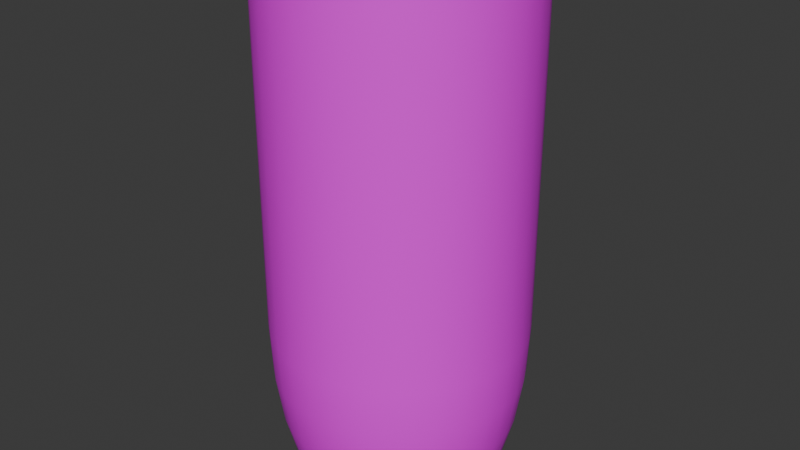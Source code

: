 # Source: dispenser.blend  (saved by Blender 4.1.24; exported with 4.5.12 LTS)
import bpy
from mathutils import Matrix  # noqa: F401  (used for matrix-valued properties, if any)

bpy.ops.wm.read_factory_settings(use_empty=True)
scene = bpy.context.scene
scene.name = 'Scene'

# ---- collections
col_collection = bpy.data.collections.new('Collection'); scene.collection.children.link(col_collection)

# ---- images (referenced by path relative to the original .blend; pixels are not part of the script)
import os
ASSET_DIR = os.environ.get("B2B_ASSET_DIR", "")  # directory of the original .blend (textures are referenced by path, not embedded)
HERE = os.path.dirname(os.path.abspath(__file__))  # packed textures are extracted next to this script under _unpacked/

def load_image(name, relpath, width, height, colorspace="sRGB"):
    """Load a texture the original file referenced (path relative to the .blend, or extracted next to this script)."""
    p = next((c for c in (os.path.join(HERE, relpath), os.path.join(ASSET_DIR, relpath)) if relpath and os.path.exists(c)), "")
    if p:
        img = bpy.data.images.load(p, check_existing=True)
        img.name = name
    else:  # same state as the original file: an image datablock whose file is absent (Cycles renders it pink)
        img = bpy.data.images.new(name, width, height)
        img.source = "FILE"
        img.filepath = "//" + (relpath or name)
    img.colorspace_settings.name = colorspace
    return img
img_untitled = load_image('Untitled', 'dispenser.png', 1024, 1024, 'sRGB')

# ---- materials (node trees are filled in below, after node groups)
mat_material_001 = bpy.data.materials.new('Material.001')
mat_material_001.use_transparent_shadow = False

# ---- node groups
ng_smooth_by_angle = bpy.data.node_groups.new('Smooth by Angle', 'GeometryNodeTree')
_s = ng_smooth_by_angle.interface.new_socket(name='Mesh', in_out='OUTPUT', socket_type='NodeSocketGeometry')
_s = ng_smooth_by_angle.interface.new_socket(name='Mesh', in_out='INPUT', socket_type='NodeSocketGeometry')
_s = ng_smooth_by_angle.interface.new_socket(name='Angle', in_out='INPUT', socket_type='NodeSocketFloat')
_s.subtype = 'ANGLE'
_s.default_value = 0.5236
_s.min_value = 0.0
_s.max_value = 3.142
_s.description = 'Maximum face angle for smooth edges'
_s = ng_smooth_by_angle.interface.new_socket(name='Ignore Sharpness', in_out='INPUT', socket_type='NodeSocketBool')
_s.force_non_field = True
ng_smooth_by_angle.is_modifier = True
_N = ng_smooth_by_angle.nodes; _L = ng_smooth_by_angle.links
n0 = _N.new('GeometryNodeSetShadeSmooth'); n0.name = 'Set Shade Smooth'; n0.location = (120, -80)
n0.domain = 'EDGE'
n1 = _N.new('GeometryNodeSetShadeSmooth'); n1.name = 'Set Shade Smooth.001'; n1.location = (300, -80)
n2 = _N.new('NodeGroupOutput'); n2.name = 'Group Output'; n2.location = (480, -80)
n3 = _N.new('GeometryNodeInputMeshEdgeAngle'); n3.name = 'Edge Angle'; n3.location = (-440, -240)
n4 = _N.new('NodeGroupInput'); n4.name = 'Group Input'; n4.location = (-80, -80)
n5 = _N.new('GeometryNodeInputEdgeSmooth'); n5.name = 'Is Edge Smooth'; n5.location = (-260, -120)
n6 = _N.new('GeometryNodeInputShadeSmooth'); n6.name = 'Is Shade Smooth'; n6.location = (-440, -397)
n7 = _N.new('FunctionNodeCompare'); n7.name = 'Compare'; n7.location = (-260, -260)
n7.operation = 'LESS_EQUAL'
n7.inputs[6].default_value = (0.0, 0.0, 0.0, 0.0)
n7.inputs[7].default_value = (0.0, 0.0, 0.0, 0.0)
n8 = _N.new('FunctionNodeBooleanMath'); n8.name = 'Boolean Math.001'; n8.location = (-80, -260)
n9 = _N.new('NodeGroupInput'); n9.name = 'Group Input.001'; n9.location = (-440, -329)
n10 = _N.new('NodeGroupInput'); n10.name = 'Group Input.002'; n10.location = (-259, -189)
n11 = _N.new('FunctionNodeBooleanMath'); n11.name = 'Boolean Math'; n11.location = (-80, -149)
n11.operation = 'OR'
n12 = _N.new('FunctionNodeBooleanMath'); n12.name = 'Boolean Math.002'; n12.location = (-260, -380)
n12.operation = 'OR'
n13 = _N.new('NodeGroupInput'); n13.name = 'Group Input.003'; n13.location = (-440, -460)
_L.new(n3.outputs[0], n7.inputs[0])
_L.new(n1.outputs[0], n2.inputs[0])
_L.new(n9.outputs[1], n7.inputs[1])
_L.new(n7.outputs[0], n8.inputs[0])
_L.new(n4.outputs[0], n0.inputs[0])
_L.new(n0.outputs[0], n1.inputs[0])
_L.new(n8.outputs[0], n0.inputs[2])
_L.new(n10.outputs[2], n11.inputs[1])
_L.new(n5.outputs[0], n11.inputs[0])
_L.new(n11.outputs[0], n0.inputs[1])
_L.new(n13.outputs[2], n12.inputs[1])
_L.new(n6.outputs[0], n12.inputs[0])
_L.new(n12.outputs[0], n8.inputs[1])
n2.is_active_output = True

# ---- material node trees
mat_material_001.use_nodes = True; mat_material_001.node_tree.nodes.clear()
_N = mat_material_001.node_tree.nodes; _L = mat_material_001.node_tree.links
n0 = _N.new('ShaderNodeBsdfPrincipled'); n0.name = 'Principled BSDF'; n0.location = (10, 300)
n1 = _N.new('ShaderNodeOutputMaterial'); n1.name = 'Material Output'; n1.location = (300, 300)
n2 = _N.new('ShaderNodeTexImage'); n2.name = 'Image Texture'; n2.location = (-427, 248)
n2.image = img_untitled
_L.new(n0.outputs[0], n1.inputs[0])
_L.new(n2.outputs[0], n0.inputs[0])
n1.is_active_output = True

# ---- world
world_world = bpy.data.worlds.new('World'); scene.world = world_world
world_world.use_nodes = True; world_world.node_tree.nodes.clear()
_N = world_world.node_tree.nodes; _L = world_world.node_tree.links
n0 = _N.new('ShaderNodeOutputWorld'); n0.name = 'World Output'; n0.location = (300, 300)
n1 = _N.new('ShaderNodeBackground'); n1.name = 'Background'; n1.location = (10, 300)
n1.inputs[0].default_value = (0.05088, 0.05088, 0.05088, 1.0)
_L.new(n1.outputs[0], n0.inputs[0])
n0.is_active_output = True
world_world.color = (0.05088, 0.05088, 0.05088)
world_world.use_sun_shadow = False
world_world.sun_shadow_jitter_overblur = 0.0

# ---- meshes
me_sphere = bpy.data.meshes.new('Sphere')
me_sphere.from_pydata([(0.0, 0.7, 0.0), (0.0, 0.6865, -0.2731), (0.0, 0.582, -0.7778), (0.1366, 0.6865, 0.0), (0.1339, 0.6734, -0.2731), (0.1262, 0.6343, -0.5358), (0.1135, 0.5708, -0.7778), (0.2679, 0.6467, 0.0), (0.2627, 0.6343, -0.2731), (0.2475, 0.5975, -0.5358), (0.2227, 0.5377, -0.7778), (0.3889, 0.582, 0.0), (0.3814, 0.5708, -0.2731), (0.3593, 0.5377, -0.5358), (0.3234, 0.4839, -0.7778), (0.495, 0.495, 0.0), (0.4855, 0.4855, -0.2731), (0.4573, 0.4573, -0.5358), (0.4116, 0.4116, -0.7778), (0.582, 0.3889, 0.0), (0.5708, 0.3814, -0.2731), (0.5377, 0.3593, -0.5358), (0.4839, 0.3234, -0.7778), (0.6467, 0.2679, 0.0), (0.6343, 0.2627, -0.2731), (0.5975, 0.2475, -0.5358), (0.5377, 0.2227, -0.7778), (0.6865, 0.1366, 0.0), (0.6734, 0.1339, -0.2731), (0.6343, 0.1262, -0.5358), (0.5708, 0.1135, -0.7778), (0.7, -1.49e-08, 0.0), (0.6865, -7.451e-08, -0.2731), (0.6467, -1.49e-08, -0.5358), (0.582, -2.235e-08, -0.7778), (0.6865, -0.1366, 0.0), (0.6734, -0.1339, -0.2731), (0.6343, -0.1262, -0.5358), (0.5708, -0.1135, -0.7778), (0.6467, -0.2679, 0.0), (0.6343, -0.2627, -0.2731), (0.5975, -0.2475, -0.5358), (0.5377, -0.2227, -0.7778), (0.582, -0.3889, 0.0), (0.5708, -0.3814, -0.2731), (0.5377, -0.3593, -0.5358), (0.4839, -0.3234, -0.7778), (0.495, -0.495, 0.0), (0.4855, -0.4855, -0.2731), (0.4573, -0.4573, -0.5358), (0.4116, -0.4116, -0.7778), (0.3889, -0.582, 0.0), (0.3814, -0.5708, -0.2731), (0.3593, -0.5377, -0.5358), (0.3234, -0.4839, -0.7778), (0.2679, -0.6467, 0.0), (0.2627, -0.6343, -0.2731), (0.2475, -0.5975, -0.5358), (0.2227, -0.5377, -0.7778), (0.1366, -0.6865, 0.0), (0.1339, -0.6734, -0.2731), (0.1262, -0.6343, -0.5358), (0.1135, -0.5708, -0.7778), (-4.47e-08, -0.7, 0.0), (-1.043e-07, -0.6865, -0.2731), (-5.96e-08, -0.6467, -0.5358), (-8.196e-08, -0.582, -0.7778), (-0.1366, -0.6865, 0.0), (-0.1339, -0.6734, -0.2731), (-0.1262, -0.6343, -0.5358), (-0.1135, -0.5708, -0.7778), (-0.2679, -0.6467, 0.0), (-0.2627, -0.6343, -0.2731), (-0.2475, -0.5975, -0.5358), (-0.2227, -0.5377, -0.7778), (-0.3889, -0.582, 0.0), (-0.3814, -0.5708, -0.2731), (-0.3593, -0.5377, -0.5358), (-0.3234, -0.4839, -0.7778), (-0.495, -0.495, 0.0), (-0.4855, -0.4855, -0.2731), (-0.4573, -0.4573, -0.5358), (-0.4116, -0.4116, -0.7778), (-0.582, -0.3889, 0.0), (-0.5708, -0.3814, -0.2731), (-0.5377, -0.3593, -0.5358), (-0.4839, -0.3234, -0.7778), (-0.6467, -0.2679, 0.0), (-0.6343, -0.2627, -0.2731), (-0.5975, -0.2475, -0.5358), (-0.5377, -0.2227, -0.7778), (6.091e-08, 0.5058, 1.169), (-0.09867, 0.4961, 1.169), (-0.1936, 0.4673, 1.169), (-0.6865, -0.1366, 0.0), (-0.6734, -0.1339, -0.2731), (-0.6343, -0.1262, -0.5358), (-0.5708, -0.1135, -0.7778), (-0.281, 0.4205, 1.169), (-0.3576, 0.3576, 1.169), (-0.4205, 0.281, 1.169), (-0.7, 1.192e-07, 0.0), (-0.6865, 1.49e-07, -0.2731), (-0.6467, 1.192e-07, -0.5358), (-0.582, 1.416e-07, -0.7778), (-0.4673, 0.1936, 1.169), (-0.4961, 0.09867, 1.169), (-0.5058, 1.523e-08, 1.169), (-0.6865, 0.1366, 0.0), (-0.6734, 0.1339, -0.2731), (-0.6343, 0.1262, -0.5358), (-0.5708, 0.1135, -0.7778), (-0.4961, -0.09867, 1.169), (-0.4673, -0.1936, 1.169), (-0.4205, -0.281, 1.169), (-0.6467, 0.2679, 0.0), (-0.6343, 0.2627, -0.2731), (-0.5975, 0.2475, -0.5358), (-0.5377, 0.2227, -0.7778), (-0.3576, -0.3576, 1.169), (-0.281, -0.4205, 1.169), (-0.1936, -0.4673, 1.169), (-0.582, 0.3889, 0.0), (-0.5708, 0.3814, -0.2731), (-0.5377, 0.3593, -0.5358), (-0.4839, 0.3234, -0.7778), (-0.09867, -0.4961, 1.169), (-3.045e-08, -0.5058, 1.169), (0.09867, -0.4961, 1.169), (-0.495, 0.495, 0.0), (-0.4855, 0.4855, -0.2731), (-0.4573, 0.4573, -0.5358), (-0.4116, 0.4116, -0.7778), (0.1936, -0.4673, 1.169), (0.281, -0.4205, 1.169), (0.3576, -0.3576, 1.169), (-0.3889, 0.582, 0.0), (-0.3814, 0.5708, -0.2731), (-0.3593, 0.5377, -0.5358), (-0.3234, 0.4839, -0.7778), (0.4205, -0.281, 1.169), (0.4673, -0.1936, 1.169), (0.4961, -0.09867, 1.169), (-0.2679, 0.6467, 0.0), (-0.2627, 0.6343, -0.2731), (-0.2475, 0.5975, -0.5358), (-0.2227, 0.5377, -0.7778), (0.5058, 0.0, 1.169), (0.4961, 0.09867, 1.169), (0.4673, 0.1936, 1.169), (-0.1366, 0.6865, 0.0), (-0.1339, 0.6734, -0.2731), (-0.1262, 0.6343, -0.5358), (-0.1135, 0.5708, -0.7778), (0.4205, 0.281, 1.169), (0.3576, 0.3576, 1.169), (0.281, 0.4205, 1.169), (2.086e-07, 0.6467, -0.5358), (0.1936, 0.4673, 1.169), (0.09867, 0.4961, 1.169), (0.0, 0.7, 2.0), (0.1366, 0.6865, 2.0), (0.2679, 0.6467, 2.0), (0.3889, 0.582, 2.0), (0.495, 0.495, 2.0), (0.582, 0.3889, 2.0), (0.6467, 0.2679, 2.0), (0.6865, 0.1366, 2.0), (0.7, -1.49e-08, 2.0), (0.6865, -0.1366, 2.0), (0.6467, -0.2679, 2.0), (0.582, -0.3889, 2.0), (0.495, -0.495, 2.0), (0.3889, -0.582, 2.0), (0.2679, -0.6467, 2.0), (0.1366, -0.6865, 2.0), (-4.47e-08, -0.7, 2.0), (-0.1366, -0.6865, 2.0), (-0.2679, -0.6467, 2.0), (-0.3889, -0.582, 2.0), (-0.495, -0.495, 2.0), (-0.582, -0.3889, 2.0), (-0.6467, -0.2679, 2.0), (-0.6865, -0.1366, 2.0), (-0.7, 1.192e-07, 2.0), (-0.6865, 0.1366, 2.0), (-0.6467, 0.2679, 2.0), (-0.582, 0.3889, 2.0), (-0.495, 0.495, 2.0), (-0.3889, 0.582, 2.0), (-0.2679, 0.6467, 2.0), (-0.1366, 0.6865, 2.0), (0.09867, 0.4961, -0.8831), (0.1045, 0.5253, -0.891), (0.205, 0.4948, -0.891), (0.1936, 0.4673, -0.8831), (0.2975, 0.4453, -0.891), (0.281, 0.4205, -0.8831), (0.3787, 0.3787, -0.891), (0.3576, 0.3576, -0.8831), (0.4453, 0.2975, -0.891), (0.4205, 0.281, -0.8831), (0.4948, 0.205, -0.891), (0.4673, 0.1936, -0.8831), (0.5253, 0.1045, -0.891), (0.4961, 0.09867, -0.8831), (0.5356, -1.042e-08, -0.891), (0.5058, 0.0, -0.8831), (0.5253, -0.1045, -0.891), (0.4961, -0.09867, -0.8831), (0.4948, -0.205, -0.891), (0.4673, -0.1936, -0.8831), (0.4453, -0.2975, -0.891), (0.4205, -0.281, -0.8831), (0.3787, -0.3787, -0.891), (0.3576, -0.3576, -0.8831), (0.2975, -0.4453, -0.891), (0.281, -0.4205, -0.8831), (0.205, -0.4948, -0.891), (0.1936, -0.4673, -0.8831), (0.1045, -0.5253, -0.891), (0.09867, -0.4961, -0.8831), (-5.412e-08, -0.5356, -0.891), (-3.045e-08, -0.5058, -0.8831), (-0.1045, -0.5253, -0.891), (-0.09867, -0.4961, -0.8831), (-0.205, -0.4948, -0.891), (-0.1936, -0.4673, -0.8831), (-0.2975, -0.4453, -0.891), (-0.281, -0.4205, -0.8831), (-0.3787, -0.3787, -0.891), (-0.3576, -0.3576, -0.8831), (-0.4453, -0.2975, -0.891), (-0.4205, -0.281, -0.8831), (-0.4948, -0.205, -0.891), (-0.4673, -0.1936, -0.8831), (-0.5253, -0.1045, -0.891), (-0.4961, -0.09867, -0.8831), (-0.5356, 7.396e-08, -0.891), (-0.5058, 1.523e-08, -0.8831), (-0.5253, 0.1045, -0.891), (-0.4961, 0.09867, -0.8831), (-0.4948, 0.205, -0.891), (-0.4673, 0.1936, -0.8831), (-0.4453, 0.2975, -0.891), (-0.4205, 0.281, -0.8831), (-0.3787, 0.3787, -0.891), (-0.3576, 0.3576, -0.8831), (-0.2975, 0.4453, -0.891), (-0.281, 0.4205, -0.8831), (-0.205, 0.4948, -0.891), (-0.1936, 0.4673, -0.8831), (-0.1045, 0.5253, -0.891), (-0.09867, 0.4961, -0.8831), (3.181e-08, 0.5356, -0.891), (6.091e-08, 0.5058, -0.8831)], [], [(1, 0, 3, 4), (157, 1, 4, 5), (2, 157, 5, 6), (194, 10, 14, 196), (4, 3, 7, 8), (5, 4, 8, 9), (6, 5, 9, 10), (192, 195, 158, 159), (10, 9, 13, 14), (195, 197, 156, 158), (8, 7, 11, 12), (9, 8, 12, 13), (12, 11, 15, 16), (13, 12, 16, 17), (14, 13, 17, 18), (197, 199, 155, 156), (199, 201, 154, 155), (16, 15, 19, 20), (17, 16, 20, 21), (18, 17, 21, 22), (20, 19, 23, 24), (21, 20, 24, 25), (22, 21, 25, 26), (201, 203, 149, 154), (203, 205, 148, 149), (24, 23, 27, 28), (25, 24, 28, 29), (26, 25, 29, 30), (28, 27, 31, 32), (29, 28, 32, 33), (30, 29, 33, 34), (205, 207, 147, 148), (32, 31, 35, 36), (33, 32, 36, 37), (34, 33, 37, 38), (207, 209, 142, 147), (37, 36, 40, 41), (38, 37, 41, 42), (209, 211, 141, 142), (36, 35, 39, 40), (40, 39, 43, 44), (41, 40, 44, 45), (42, 41, 45, 46), (211, 213, 140, 141), (45, 44, 48, 49), (46, 45, 49, 50), (213, 215, 135, 140), (44, 43, 47, 48), (48, 47, 51, 52), (49, 48, 52, 53), (50, 49, 53, 54), (215, 217, 134, 135), (54, 53, 57, 58), (217, 219, 133, 134), (52, 51, 55, 56), (53, 52, 56, 57), (56, 55, 59, 60), (57, 56, 60, 61), (58, 57, 61, 62), (219, 221, 128, 133), (62, 61, 65, 66), (221, 223, 127, 128), (60, 59, 63, 64), (61, 60, 64, 65), (64, 63, 67, 68), (65, 64, 68, 69), (66, 65, 69, 70), (223, 225, 126, 127), (225, 227, 121, 126), (68, 67, 71, 72), (69, 68, 72, 73), (70, 69, 73, 74), (72, 71, 75, 76), (73, 72, 76, 77), (74, 73, 77, 78), (227, 229, 120, 121), (76, 75, 79, 80), (77, 76, 80, 81), (78, 77, 81, 82), (229, 231, 119, 120), (80, 79, 83, 84), (81, 80, 84, 85), (82, 81, 85, 86), (231, 233, 114, 119), (84, 83, 87, 88), (85, 84, 88, 89), (86, 85, 89, 90), (233, 235, 113, 114), (89, 88, 95, 96), (90, 89, 96, 97), (235, 237, 112, 113), (88, 87, 94, 95), (95, 94, 101, 102), (96, 95, 102, 103), (97, 96, 103, 104), (237, 239, 107, 112), (103, 102, 109, 110), (104, 103, 110, 111), (239, 241, 106, 107), (198, 18, 22, 200), (232, 86, 90, 234), (246, 132, 139, 248), (204, 30, 34, 206), (102, 101, 108, 109), (212, 46, 50, 214), (218, 58, 62, 220), (234, 90, 97, 236), (109, 108, 115, 116), (110, 109, 116, 117), (111, 110, 117, 118), (241, 243, 105, 106), (253, 255, 91, 92), (118, 117, 124, 125), (243, 245, 100, 105), (228, 78, 82, 230), (242, 118, 125, 244), (255, 192, 159, 91), (214, 50, 54, 216), (116, 115, 122, 123), (117, 116, 123, 124), (200, 22, 26, 202), (252, 153, 2, 254), (123, 122, 129, 130), (124, 123, 130, 131), (125, 124, 131, 132), (245, 247, 99, 100), (224, 70, 74, 226), (230, 82, 86, 232), (247, 249, 98, 99), (248, 139, 146, 250), (196, 14, 18, 198), (238, 104, 111, 240), (244, 125, 132, 246), (130, 129, 136, 137), (131, 130, 137, 138), (132, 131, 138, 139), (210, 42, 46, 212), (137, 136, 143, 144), (138, 137, 144, 145), (139, 138, 145, 146), (249, 251, 93, 98), (254, 2, 6, 193), (206, 34, 38, 208), (240, 111, 118, 242), (251, 253, 92, 93), (220, 62, 66, 222), (226, 74, 78, 228), (208, 38, 42, 210), (202, 26, 30, 204), (144, 143, 150, 151), (145, 144, 151, 152), (146, 145, 152, 153), (216, 54, 58, 218), (151, 150, 0, 1), (152, 151, 1, 157), (153, 152, 157, 2), (222, 66, 70, 224), (236, 97, 104, 238), (250, 146, 153, 252), (150, 143, 190, 191), (101, 94, 183, 184), (27, 23, 166, 167), (67, 63, 176, 177), (94, 87, 182, 183), (63, 59, 175, 176), (35, 31, 168, 169), (7, 3, 161, 162), (115, 108, 185, 186), (3, 0, 160, 161), (75, 71, 178, 179), (43, 39, 170, 171), (129, 122, 187, 188), (108, 101, 184, 185), (71, 67, 177, 178), (15, 11, 163, 164), (143, 136, 189, 190), (83, 79, 180, 181), (39, 35, 169, 170), (23, 19, 165, 166), (122, 115, 186, 187), (79, 75, 179, 180), (51, 47, 172, 173), (0, 150, 191, 160), (11, 7, 162, 163), (136, 129, 188, 189), (59, 55, 174, 175), (47, 43, 171, 172), (19, 15, 164, 165), (87, 83, 181, 182), (31, 27, 167, 168), (55, 51, 173, 174), (195, 192, 193, 194), (197, 195, 194, 196), (199, 197, 196, 198), (201, 199, 198, 200), (203, 201, 200, 202), (205, 203, 202, 204), (207, 205, 204, 206), (206, 208, 209, 207), (211, 209, 208, 210), (213, 211, 210, 212), (215, 213, 212, 214), (217, 215, 214, 216), (219, 217, 216, 218), (221, 219, 218, 220), (223, 221, 220, 222), (225, 223, 222, 224), (227, 225, 224, 226), (229, 227, 226, 228), (228, 230, 231, 229), (233, 231, 230, 232), (232, 234, 235, 233), (237, 235, 234, 236), (239, 237, 236, 238), (241, 239, 238, 240), (243, 241, 240, 242), (245, 243, 242, 244), (247, 245, 244, 246), (249, 247, 246, 248), (251, 249, 248, 250), (253, 251, 250, 252), (255, 253, 252, 254), (192, 255, 254, 193), (193, 6, 10, 194)])
me_sphere.polygons.foreach_set('use_smooth', [True] * 224)
_uv = me_sphere.uv_layers.new(name='UVMap')
_uv.uv.foreach_set('vector', [0.01583, 0.4193, 0.01168, 0.3684, 0.03666, 0.3668, 0.04071, 0.4167, 0.02279, 0.4696, 0.01583, 0.4193, 0.04071, 0.4167, 0.04682, 0.466, 0.03189, 0.5173, 0.02279, 0.4696, 0.04682, 0.466, 0.05413, 0.5136, 0.07929, 0.5354, 0.07651, 0.5107, 0.09907, 0.5082, 0.1015, 0.5332, 0.04071, 0.4167, 0.03666, 0.3668, 0.06138, 0.3652, 0.06519, 0.4144, 0.04682, 0.466, 0.04071, 0.4167, 0.06519, 0.4144, 0.0705, 0.463, 0.05413, 0.5136, 0.04682, 0.466, 0.0705, 0.463, 0.07651, 0.5107, 0.05848, 0.5442, 0.08002, 0.542, 0.09762, 0.9984, 0.07634, 0.9991, 0.07651, 0.5107, 0.0705, 0.463, 0.094, 0.4605, 0.09907, 0.5082, 0.08002, 0.542, 0.1021, 0.5401, 0.1189, 0.9977, 0.09762, 0.9984, 0.06519, 0.4144, 0.06138, 0.3652, 0.08581, 0.3637, 0.08941, 0.4123, 0.0705, 0.463, 0.06519, 0.4144, 0.08941, 0.4123, 0.094, 0.4605, 0.08941, 0.4123, 0.08581, 0.3637, 0.1101, 0.3622, 0.1134, 0.4104, 0.094, 0.4605, 0.08941, 0.4123, 0.1134, 0.4104, 0.1174, 0.4584, 0.09907, 0.5082, 0.094, 0.4605, 0.1174, 0.4584, 0.1217, 0.5062, 0.1021, 0.5401, 0.1243, 0.538, 0.1402, 0.997, 0.1189, 0.9977, 0.1243, 0.538, 0.1465, 0.5365, 0.1616, 0.9964, 0.1402, 0.997, 0.1134, 0.4104, 0.1101, 0.3622, 0.1342, 0.3608, 0.1372, 0.4088, 0.1174, 0.4584, 0.1134, 0.4104, 0.1372, 0.4088, 0.1407, 0.4565, 0.1217, 0.5062, 0.1174, 0.4584, 0.1407, 0.4565, 0.1443, 0.5044, 0.1372, 0.4088, 0.1342, 0.3608, 0.1582, 0.3596, 0.1609, 0.4074, 0.1407, 0.4565, 0.1372, 0.4088, 0.1609, 0.4074, 0.1639, 0.4549, 0.1443, 0.5044, 0.1407, 0.4565, 0.1639, 0.4549, 0.167, 0.5031, 0.1465, 0.5365, 0.1689, 0.5352, 0.183, 0.9958, 0.1616, 0.9964, 0.1689, 0.5352, 0.1915, 0.534, 0.2044, 0.9953, 0.183, 0.9958, 0.1609, 0.4074, 0.1582, 0.3596, 0.1821, 0.3584, 0.1845, 0.4061, 0.1639, 0.4549, 0.1609, 0.4074, 0.1845, 0.4061, 0.1871, 0.4537, 0.167, 0.5031, 0.1639, 0.4549, 0.1871, 0.4537, 0.1899, 0.5017, 0.1845, 0.4061, 0.1821, 0.3584, 0.2059, 0.3574, 0.2081, 0.4049, 0.1871, 0.4537, 0.1845, 0.4061, 0.2081, 0.4049, 0.2104, 0.4524, 0.1899, 0.5017, 0.1871, 0.4537, 0.2104, 0.4524, 0.2128, 0.5005, 0.1915, 0.534, 0.2143, 0.5332, 0.2258, 0.9948, 0.2044, 0.9953, 0.2081, 0.4049, 0.2059, 0.3574, 0.2297, 0.3565, 0.2316, 0.4039, 0.2104, 0.4524, 0.2081, 0.4049, 0.2316, 0.4039, 0.2336, 0.4514, 0.2128, 0.5005, 0.2104, 0.4524, 0.2336, 0.4514, 0.2358, 0.4995, 0.2143, 0.5332, 0.2372, 0.532, 0.2472, 0.9944, 0.2258, 0.9948, 0.2336, 0.4514, 0.2316, 0.4039, 0.2551, 0.403, 0.2568, 0.4504, 0.2358, 0.4995, 0.2336, 0.4514, 0.2568, 0.4504, 0.2587, 0.4986, 0.2372, 0.532, 0.2598, 0.531, 0.2687, 0.994, 0.2472, 0.9944, 0.2316, 0.4039, 0.2297, 0.3565, 0.2534, 0.3557, 0.2551, 0.403, 0.2551, 0.403, 0.2534, 0.3557, 0.2771, 0.3549, 0.2786, 0.4022, 0.2568, 0.4504, 0.2551, 0.403, 0.2786, 0.4022, 0.2801, 0.4496, 0.2587, 0.4986, 0.2568, 0.4504, 0.2801, 0.4496, 0.2816, 0.4978, 0.2598, 0.531, 0.2826, 0.5305, 0.2901, 0.9937, 0.2687, 0.994, 0.2801, 0.4496, 0.2786, 0.4022, 0.302, 0.4016, 0.3033, 0.4489, 0.2816, 0.4978, 0.2801, 0.4496, 0.3033, 0.4489, 0.3046, 0.4973, 0.2826, 0.5305, 0.3054, 0.5296, 0.3116, 0.9935, 0.2901, 0.9937, 0.2786, 0.4022, 0.2771, 0.3549, 0.3008, 0.3543, 0.302, 0.4016, 0.302, 0.4016, 0.3008, 0.3543, 0.3244, 0.3537, 0.3254, 0.401, 0.3033, 0.4489, 0.302, 0.4016, 0.3254, 0.401, 0.3264, 0.4483, 0.3046, 0.4973, 0.3033, 0.4489, 0.3264, 0.4483, 0.3275, 0.4968, 0.3054, 0.5296, 0.3281, 0.5292, 0.3331, 0.9933, 0.3116, 0.9935, 0.3275, 0.4968, 0.3264, 0.4483, 0.3496, 0.448, 0.3504, 0.4963, 0.3281, 0.5292, 0.3509, 0.5288, 0.3546, 0.9931, 0.3331, 0.9933, 0.3254, 0.401, 0.3244, 0.3537, 0.348, 0.3533, 0.3489, 0.4005, 0.3264, 0.4483, 0.3254, 0.401, 0.3489, 0.4005, 0.3496, 0.448, 0.3489, 0.4005, 0.348, 0.3533, 0.3716, 0.353, 0.3723, 0.4002, 0.3496, 0.448, 0.3489, 0.4005, 0.3723, 0.4002, 0.3729, 0.4477, 0.3504, 0.4963, 0.3496, 0.448, 0.3729, 0.4477, 0.3734, 0.4959, 0.3509, 0.5288, 0.3737, 0.5285, 0.3761, 0.9931, 0.3546, 0.9931, 0.3734, 0.4959, 0.3729, 0.4477, 0.3961, 0.4474, 0.3965, 0.4957, 0.3737, 0.5285, 0.3966, 0.5284, 0.3976, 0.993, 0.3761, 0.9931, 0.3723, 0.4002, 0.3716, 0.353, 0.3953, 0.3527, 0.3957, 0.4, 0.3729, 0.4477, 0.3723, 0.4002, 0.3957, 0.4, 0.3961, 0.4474, 0.3957, 0.4, 0.3953, 0.3527, 0.4189, 0.3525, 0.4192, 0.3998, 0.3961, 0.4474, 0.3957, 0.4, 0.4192, 0.3998, 0.4194, 0.4474, 0.3965, 0.4957, 0.3961, 0.4474, 0.4194, 0.4474, 0.4196, 0.4955, 0.3966, 0.5284, 0.4197, 0.5284, 0.4191, 0.993, 0.3976, 0.993, 0.4197, 0.5284, 0.4426, 0.5281, 0.4407, 0.9931, 0.4191, 0.993, 0.4192, 0.3998, 0.4189, 0.3525, 0.4425, 0.3524, 0.4427, 0.3997, 0.4194, 0.4474, 0.4192, 0.3998, 0.4427, 0.3997, 0.4427, 0.4473, 0.4196, 0.4955, 0.4194, 0.4474, 0.4427, 0.4473, 0.4427, 0.4955, 0.4427, 0.3997, 0.4425, 0.3524, 0.4662, 0.3523, 0.4662, 0.3997, 0.4427, 0.4473, 0.4427, 0.3997, 0.4662, 0.3997, 0.466, 0.4473, 0.4427, 0.4955, 0.4427, 0.4473, 0.466, 0.4473, 0.4658, 0.4956, 0.4426, 0.5281, 0.4655, 0.5284, 0.4622, 0.9932, 0.4407, 0.9931, 0.4662, 0.3997, 0.4662, 0.3523, 0.4899, 0.3524, 0.4897, 0.3998, 0.466, 0.4473, 0.4662, 0.3997, 0.4897, 0.3998, 0.4892, 0.4474, 0.4658, 0.4956, 0.466, 0.4473, 0.4892, 0.4474, 0.4888, 0.4958, 0.4655, 0.5284, 0.4884, 0.5283, 0.4837, 0.9934, 0.4622, 0.9932, 0.4897, 0.3998, 0.4899, 0.3524, 0.5136, 0.3525, 0.5132, 0.4, 0.4892, 0.4474, 0.4897, 0.3998, 0.5132, 0.4, 0.5125, 0.4476, 0.4888, 0.4958, 0.4892, 0.4474, 0.5125, 0.4476, 0.5119, 0.4961, 0.4884, 0.5283, 0.5113, 0.5288, 0.5052, 0.9937, 0.4837, 0.9934, 0.5132, 0.4, 0.5136, 0.3525, 0.5374, 0.3528, 0.5367, 0.4003, 0.5125, 0.4476, 0.5132, 0.4, 0.5367, 0.4003, 0.5358, 0.4479, 0.5119, 0.4961, 0.5125, 0.4476, 0.5358, 0.4479, 0.5349, 0.4965, 0.5113, 0.5288, 0.5342, 0.5289, 0.5268, 0.994, 0.5052, 0.9937, 0.5358, 0.4479, 0.5367, 0.4003, 0.5603, 0.4007, 0.5592, 0.4485, 0.5349, 0.4965, 0.5358, 0.4479, 0.5592, 0.4485, 0.5579, 0.4969, 0.5342, 0.5289, 0.557, 0.5295, 0.5483, 0.9943, 0.5268, 0.994, 0.5367, 0.4003, 0.5374, 0.3528, 0.5612, 0.3531, 0.5603, 0.4007, 0.5603, 0.4007, 0.5612, 0.3531, 0.5851, 0.3535, 0.584, 0.4013, 0.5592, 0.4485, 0.5603, 0.4007, 0.584, 0.4013, 0.5825, 0.4491, 0.5579, 0.4969, 0.5592, 0.4485, 0.5825, 0.4491, 0.5809, 0.4975, 0.557, 0.5295, 0.5798, 0.5303, 0.5698, 0.9947, 0.5483, 0.9943, 0.5825, 0.4491, 0.584, 0.4013, 0.6077, 0.4019, 0.6059, 0.4498, 0.5809, 0.4975, 0.5825, 0.4491, 0.6059, 0.4498, 0.6039, 0.4986, 0.5798, 0.5303, 0.6027, 0.531, 0.5913, 0.9952, 0.5698, 0.9947, 0.1238, 0.5315, 0.1217, 0.5062, 0.1443, 0.5044, 0.146, 0.5298, 0.5114, 0.5218, 0.5119, 0.4961, 0.5349, 0.4965, 0.5343, 0.5223, 0.6712, 0.5276, 0.673, 0.502, 0.696, 0.5037, 0.6938, 0.5292, 0.1911, 0.5272, 0.1899, 0.5017, 0.2128, 0.5005, 0.214, 0.5261, 0.584, 0.4013, 0.5851, 0.3535, 0.6091, 0.3539, 0.6077, 0.4019, 0.2824, 0.5235, 0.2816, 0.4978, 0.3046, 0.4973, 0.3052, 0.5229, 0.3507, 0.522, 0.3504, 0.4963, 0.3734, 0.4959, 0.3736, 0.5217, 0.5343, 0.5223, 0.5349, 0.4965, 0.5579, 0.4969, 0.5571, 0.5227, 0.6077, 0.4019, 0.6091, 0.3539, 0.6331, 0.3545, 0.6315, 0.4027, 0.6059, 0.4498, 0.6077, 0.4019, 0.6315, 0.4027, 0.6294, 0.4508, 0.6039, 0.4986, 0.6059, 0.4498, 0.6294, 0.4508, 0.627, 0.4994, 0.6027, 0.531, 0.6255, 0.5319, 0.6129, 0.9957, 0.5913, 0.9952, 0.7376, 0.5401, 0.7591, 0.5432, 0.7423, 0.9999, 0.7203, 0.9991, 0.627, 0.4994, 0.6294, 0.4508, 0.6529, 0.4521, 0.65, 0.5005, 0.6255, 0.5319, 0.6482, 0.533, 0.6344, 0.9963, 0.6129, 0.9957, 0.4655, 0.5213, 0.4658, 0.4956, 0.4888, 0.4958, 0.4885, 0.5216, 0.6257, 0.5251, 0.627, 0.4994, 0.65, 0.5005, 0.6485, 0.5262, 0.03765, 0.5473, 0.05848, 0.5442, 0.07634, 0.9991, 0.05508, 0.9999, 0.3052, 0.5229, 0.3046, 0.4973, 0.3275, 0.4968, 0.3279, 0.5224, 0.6315, 0.4027, 0.6331, 0.3545, 0.6573, 0.3552, 0.6554, 0.4037, 0.6294, 0.4508, 0.6315, 0.4027, 0.6554, 0.4037, 0.6529, 0.4521, 0.146, 0.5298, 0.1443, 0.5044, 0.167, 0.5031, 0.1685, 0.5284, 0.7385, 0.5334, 0.742, 0.5084, 0.765, 0.5118, 0.7606, 0.5367, 0.6554, 0.4037, 0.6573, 0.3552, 0.6816, 0.356, 0.6795, 0.4048, 0.6529, 0.4521, 0.6554, 0.4037, 0.6795, 0.4048, 0.6765, 0.4534, 0.65, 0.5005, 0.6529, 0.4521, 0.6765, 0.4534, 0.673, 0.502, 0.6482, 0.533, 0.6708, 0.5344, 0.6558, 0.9969, 0.6344, 0.9963, 0.4196, 0.5213, 0.4196, 0.4955, 0.4427, 0.4955, 0.4426, 0.5214, 0.4885, 0.5216, 0.4888, 0.4958, 0.5119, 0.4961, 0.5114, 0.5218, 0.6708, 0.5344, 0.6933, 0.5359, 0.6773, 0.9976, 0.6558, 0.9969, 0.6938, 0.5292, 0.696, 0.5037, 0.719, 0.5057, 0.7162, 0.5311, 0.1015, 0.5332, 0.09907, 0.5082, 0.1217, 0.5062, 0.1238, 0.5315, 0.58, 0.5234, 0.5809, 0.4975, 0.6039, 0.4986, 0.6029, 0.5242, 0.6485, 0.5262, 0.65, 0.5005, 0.673, 0.502, 0.6712, 0.5276, 0.6795, 0.4048, 0.6816, 0.356, 0.7061, 0.3568, 0.7038, 0.406, 0.6765, 0.4534, 0.6795, 0.4048, 0.7038, 0.406, 0.7003, 0.455, 0.673, 0.502, 0.6765, 0.4534, 0.7003, 0.455, 0.696, 0.5037, 0.2596, 0.5243, 0.2587, 0.4986, 0.2816, 0.4978, 0.2824, 0.5235, 0.7038, 0.406, 0.7061, 0.3568, 0.7308, 0.3578, 0.7282, 0.4075, 0.7003, 0.455, 0.7038, 0.406, 0.7282, 0.4075, 0.7242, 0.4569, 0.696, 0.5037, 0.7003, 0.455, 0.7242, 0.4569, 0.719, 0.5057, 0.6933, 0.5359, 0.7156, 0.5378, 0.6988, 0.9983, 0.6773, 0.9976, 0.03633, 0.5412, 0.03189, 0.5173, 0.05413, 0.5136, 0.0576, 0.5379, 0.214, 0.5261, 0.2128, 0.5005, 0.2358, 0.4995, 0.2369, 0.5251, 0.6029, 0.5242, 0.6039, 0.4986, 0.627, 0.4994, 0.6257, 0.5251, 0.7156, 0.5378, 0.7376, 0.5401, 0.7203, 0.9991, 0.6988, 0.9983, 0.3736, 0.5217, 0.3734, 0.4959, 0.3965, 0.4957, 0.3965, 0.5215, 0.4426, 0.5214, 0.4427, 0.4955, 0.4658, 0.4956, 0.4655, 0.5213, 0.2369, 0.5251, 0.2358, 0.4995, 0.2587, 0.4986, 0.2596, 0.5243, 0.1685, 0.5284, 0.167, 0.5031, 0.1899, 0.5017, 0.1911, 0.5272, 0.7282, 0.4075, 0.7308, 0.3578, 0.7557, 0.3587, 0.753, 0.4091, 0.7242, 0.4569, 0.7282, 0.4075, 0.753, 0.4091, 0.7484, 0.4593, 0.719, 0.5057, 0.7242, 0.4569, 0.7484, 0.4593, 0.742, 0.5084, 0.3279, 0.5224, 0.3275, 0.4968, 0.3504, 0.4963, 0.3507, 0.522, 0.753, 0.4091, 0.7557, 0.3587, 0.7809, 0.3595, 0.7785, 0.4111, 0.7484, 0.4593, 0.753, 0.4091, 0.7785, 0.4111, 0.7728, 0.4623, 0.742, 0.5084, 0.7484, 0.4593, 0.7728, 0.4623, 0.765, 0.5118, 0.3965, 0.5215, 0.3965, 0.4957, 0.4196, 0.4955, 0.4196, 0.5213, 0.5571, 0.5227, 0.5579, 0.4969, 0.5809, 0.4975, 0.58, 0.5234, 0.7162, 0.5311, 0.719, 0.5057, 0.742, 0.5084, 0.7385, 0.5334, 0.7557, 0.3587, 0.7308, 0.3578, 0.7337, 0.0003511, 0.7584, 0.000473, 0.5851, 0.3535, 0.5612, 0.3531, 0.5618, 0.000196, 0.5863, 0.0001276, 0.1821, 0.3584, 0.1582, 0.3596, 0.1469, 0.006933, 0.1714, 0.006257, 0.4189, 0.3525, 0.3953, 0.3527, 0.3908, 0.001681, 0.4152, 0.001357, 0.5612, 0.3531, 0.5374, 0.3528, 0.5374, 0.0002989, 0.5618, 0.000196, 0.3953, 0.3527, 0.3716, 0.353, 0.3665, 0.002043, 0.3908, 0.001681, 0.2297, 0.3565, 0.2059, 0.3574, 0.1958, 0.00561, 0.2202, 0.004995, 0.06138, 0.3652, 0.03666, 0.3668, 0.02458, 0.01067, 0.04909, 0.009887, 0.6331, 0.3545, 0.6091, 0.3539, 0.6108, 9.223e-05, 0.6354, 8.846e-05, 0.03666, 0.3668, 0.01168, 0.3684, 8.851e-05, 0.01147, 0.02458, 0.01067, 0.4662, 0.3523, 0.4425, 0.3524, 0.4396, 0.001071, 0.464, 0.000823, 0.2771, 0.3549, 0.2534, 0.3557, 0.2446, 0.004413, 0.269, 0.003866, 0.6816, 0.356, 0.6573, 0.3552, 0.6599, 0.0001146, 0.6845, 0.0001689, 0.6091, 0.3539, 0.5851, 0.3535, 0.5863, 0.0001276, 0.6108, 9.223e-05, 0.4425, 0.3524, 0.4189, 0.3525, 0.4152, 0.001357, 0.4396, 0.001071, 0.1101, 0.3622, 0.08581, 0.3637, 0.07358, 0.009117, 0.09806, 0.008366, 0.7308, 0.3578, 0.7061, 0.3568, 0.7091, 0.0002489, 0.7337, 0.0003511, 0.5136, 0.3525, 0.4899, 0.3524, 0.4885, 0.0006117, 0.5129, 0.0004372, 0.2534, 0.3557, 0.2297, 0.3565, 0.2202, 0.004995, 0.2446, 0.004413, 0.1582, 0.3596, 0.1342, 0.3608, 0.1225, 0.007637, 0.1469, 0.006933, 0.6573, 0.3552, 0.6331, 0.3545, 0.6354, 8.846e-05, 0.6599, 0.0001146, 0.4899, 0.3524, 0.4662, 0.3523, 0.464, 0.000823, 0.4885, 0.0006117, 0.3244, 0.3537, 0.3008, 0.3543, 0.2933, 0.003354, 0.3177, 0.00288, 0.7809, 0.3595, 0.7557, 0.3587, 0.7584, 0.000473, 0.783, 0.0006112, 0.08581, 0.3637, 0.06138, 0.3652, 0.04909, 0.009887, 0.07358, 0.009117, 0.7061, 0.3568, 0.6816, 0.356, 0.6845, 0.0001689, 0.7091, 0.0002489, 0.3716, 0.353, 0.348, 0.3533, 0.3421, 0.002442, 0.3665, 0.002043, 0.3008, 0.3543, 0.2771, 0.3549, 0.269, 0.003866, 0.2933, 0.003354, 0.1342, 0.3608, 0.1101, 0.3622, 0.09806, 0.008366, 0.1225, 0.007637, 0.5374, 0.3528, 0.5136, 0.3525, 0.5129, 0.0004372, 0.5374, 0.0002989, 0.2059, 0.3574, 0.1821, 0.3584, 0.1714, 0.006257, 0.1958, 0.00561, 0.348, 0.3533, 0.3244, 0.3537, 0.3177, 0.00288, 0.3421, 0.002442, 0.08002, 0.542, 0.05848, 0.5442, 0.0576, 0.5379, 0.07929, 0.5354, 0.1021, 0.5401, 0.08002, 0.542, 0.07929, 0.5354, 0.1015, 0.5332, 0.1243, 0.538, 0.1021, 0.5401, 0.1015, 0.5332, 0.1238, 0.5315, 0.1465, 0.5365, 0.1243, 0.538, 0.1238, 0.5315, 0.146, 0.5298, 0.1689, 0.5352, 0.1465, 0.5365, 0.146, 0.5298, 0.1685, 0.5284, 0.1915, 0.534, 0.1689, 0.5352, 0.1685, 0.5284, 0.1911, 0.5272, 0.2143, 0.5332, 0.1915, 0.534, 0.1911, 0.5272, 0.214, 0.5261, 0.214, 0.5261, 0.2369, 0.5251, 0.2372, 0.532, 0.2143, 0.5332, 0.2598, 0.531, 0.2372, 0.532, 0.2369, 0.5251, 0.2596, 0.5243, 0.2826, 0.5305, 0.2598, 0.531, 0.2596, 0.5243, 0.2824, 0.5235, 0.3054, 0.5296, 0.2826, 0.5305, 0.2824, 0.5235, 0.3052, 0.5229, 0.3281, 0.5292, 0.3054, 0.5296, 0.3052, 0.5229, 0.3279, 0.5224, 0.3509, 0.5288, 0.3281, 0.5292, 0.3279, 0.5224, 0.3507, 0.522, 0.3737, 0.5285, 0.3509, 0.5288, 0.3507, 0.522, 0.3736, 0.5217, 0.3966, 0.5284, 0.3737, 0.5285, 0.3736, 0.5217, 0.3965, 0.5215, 0.4197, 0.5284, 0.3966, 0.5284, 0.3965, 0.5215, 0.4196, 0.5213, 0.4426, 0.5281, 0.4197, 0.5284, 0.4196, 0.5213, 0.4426, 0.5214, 0.4655, 0.5284, 0.4426, 0.5281, 0.4426, 0.5214, 0.4655, 0.5213, 0.4655, 0.5213, 0.4885, 0.5216, 0.4884, 0.5283, 0.4655, 0.5284, 0.5113, 0.5288, 0.4884, 0.5283, 0.4885, 0.5216, 0.5114, 0.5218, 0.5114, 0.5218, 0.5343, 0.5223, 0.5342, 0.5289, 0.5113, 0.5288, 0.557, 0.5295, 0.5342, 0.5289, 0.5343, 0.5223, 0.5571, 0.5227, 0.5798, 0.5303, 0.557, 0.5295, 0.5571, 0.5227, 0.58, 0.5234, 0.6027, 0.531, 0.5798, 0.5303, 0.58, 0.5234, 0.6029, 0.5242, 0.6255, 0.5319, 0.6027, 0.531, 0.6029, 0.5242, 0.6257, 0.5251, 0.6482, 0.533, 0.6255, 0.5319, 0.6257, 0.5251, 0.6485, 0.5262, 0.6708, 0.5344, 0.6482, 0.533, 0.6485, 0.5262, 0.6712, 0.5276, 0.6933, 0.5359, 0.6708, 0.5344, 0.6712, 0.5276, 0.6938, 0.5292, 0.7156, 0.5378, 0.6933, 0.5359, 0.6938, 0.5292, 0.7162, 0.5311, 0.7376, 0.5401, 0.7156, 0.5378, 0.7162, 0.5311, 0.7385, 0.5334, 0.7591, 0.5432, 0.7376, 0.5401, 0.7385, 0.5334, 0.7606, 0.5367, 0.05848, 0.5442, 0.03765, 0.5473, 0.03633, 0.5412, 0.0576, 0.5379, 0.0576, 0.5379, 0.05413, 0.5136, 0.07651, 0.5107, 0.07929, 0.5354])
me_sphere.materials.append(mat_material_001)
me_sphere.update()

# ---- objects
ob_pipe = bpy.data.objects.new('pipe', me_sphere)

# ---- transforms, parenting, visibility, modifiers, constraints
ob_pipe.location = (0.0, 0.0, 0.0)
_m = ob_pipe.modifiers.new('Smooth by Angle', 'NODES')
_m.node_group = ng_smooth_by_angle
_m.show_group_selector = False

# ---- collection membership
col_collection.objects.link(ob_pipe)

# ---- scene / render settings (as saved in the file)
scene.frame_start = 1; scene.frame_end = 250; scene.frame_set(1)
scene.render.engine = 'BLENDER_EEVEE_NEXT'
scene.cycles.sampling_pattern = 'TABULATED_SOBOL'
scene.eevee.ray_tracing_options.trace_max_roughness = 0.0
bpy.context.view_layer.update()

# ---- added for rendering (the .blend has no active camera and no usable light): camera, sun
cam_auto = bpy.data.cameras.new('AutoCamera')
cam_auto.lens = 50.0
cam_auto.sensor_width = 36.0
cam_auto.clip_end = 1000.0
ob_auto_camera = bpy.data.objects.new('AutoCamera', cam_auto)
scene.collection.objects.link(ob_auto_camera)
ob_auto_camera.location = (3.24199, -3.89039, 3.14808)
ob_auto_camera.rotation_euler = (1.09748, -7.21219e-08, 0.694738)
scene.camera = ob_auto_camera
light_auto_sun = bpy.data.lights.new('AutoSun', 'SUN')
light_auto_sun.energy = 3.0
light_auto_sun.angle = 0.0523599
ob_auto_sun = bpy.data.objects.new('AutoSun', light_auto_sun)
scene.collection.objects.link(ob_auto_sun)
ob_auto_sun.rotation_euler = (0.872665, 0.174533, 0.523599)
bpy.context.view_layer.update()
